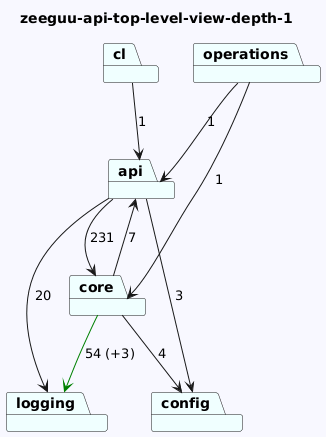

The diagram above was rendered by PlantUML. Its source (embedded in the PNG):
@startuml
skinparam backgroundColor GhostWhite
title zeeguu-api-top-level-view-depth-1
package "cl" #Azure
package "logging" #Azure
package "config" #Azure
package "api" #Azure
package "operations" #Azure
package "core" #Azure
"cl"-->"api"  : 1


"api"-->"config"  : 3
"api"-->"logging"  : 20
"api"-->"core"  : 231
"operations"-->"api"  : 1
"operations"-->"core"  : 1
"core"-->"logging" #Green : 54 (+3)
"core"-->"api"  : 7
"core"-->"config"  : 4
@enduml